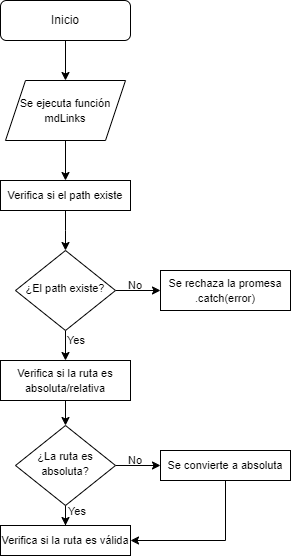

The diagram above was exported from draw.io. Its source (the exported page's mxGraphModel, read from the mxfile embedded in the PNG):
<mxGraphModel dx="1434" dy="788" grid="1" gridSize="10" guides="1" tooltips="1" connect="1" arrows="1" fold="1" page="1" pageScale="1" pageWidth="827" pageHeight="1169" math="0" shadow="0">
  <root>
    <mxCell id="WIyWlLk6GJQsqaUBKTNV-0" />
    <mxCell id="WIyWlLk6GJQsqaUBKTNV-1" parent="WIyWlLk6GJQsqaUBKTNV-0" />
    <mxCell id="_edCvJ7VjsfDpfLA-Riy-2" value="" style="edgeStyle=orthogonalEdgeStyle;rounded=0;orthogonalLoop=1;jettySize=auto;html=1;exitX=0.5;exitY=1;exitDx=0;exitDy=0;entryX=0.5;entryY=0;entryDx=0;entryDy=0;" edge="1" parent="WIyWlLk6GJQsqaUBKTNV-1" source="WIyWlLk6GJQsqaUBKTNV-3" target="_edCvJ7VjsfDpfLA-Riy-10">
      <mxGeometry relative="1" as="geometry">
        <mxPoint x="380" y="70" as="sourcePoint" />
        <mxPoint x="105" y="120" as="targetPoint" />
      </mxGeometry>
    </mxCell>
    <mxCell id="WIyWlLk6GJQsqaUBKTNV-3" value="Inicio" style="rounded=1;whiteSpace=wrap;html=1;fontSize=12;glass=0;strokeWidth=1;shadow=0;" parent="WIyWlLk6GJQsqaUBKTNV-1" vertex="1">
      <mxGeometry x="40" y="30" width="130" height="40" as="geometry" />
    </mxCell>
    <mxCell id="_edCvJ7VjsfDpfLA-Riy-5" value="" style="edgeStyle=orthogonalEdgeStyle;rounded=0;orthogonalLoop=1;jettySize=auto;html=1;exitX=0.5;exitY=1;exitDx=0;exitDy=0;" edge="1" parent="WIyWlLk6GJQsqaUBKTNV-1" source="_edCvJ7VjsfDpfLA-Riy-10" target="_edCvJ7VjsfDpfLA-Riy-4">
      <mxGeometry relative="1" as="geometry">
        <mxPoint x="105" y="200" as="sourcePoint" />
      </mxGeometry>
    </mxCell>
    <mxCell id="_edCvJ7VjsfDpfLA-Riy-8" value="" style="edgeStyle=orthogonalEdgeStyle;rounded=0;orthogonalLoop=1;jettySize=auto;html=1;" edge="1" parent="WIyWlLk6GJQsqaUBKTNV-1" source="WIyWlLk6GJQsqaUBKTNV-10" target="_edCvJ7VjsfDpfLA-Riy-7">
      <mxGeometry relative="1" as="geometry" />
    </mxCell>
    <mxCell id="_edCvJ7VjsfDpfLA-Riy-13" value="" style="edgeStyle=orthogonalEdgeStyle;rounded=0;orthogonalLoop=1;jettySize=auto;html=1;" edge="1" parent="WIyWlLk6GJQsqaUBKTNV-1" source="WIyWlLk6GJQsqaUBKTNV-10" target="_edCvJ7VjsfDpfLA-Riy-12">
      <mxGeometry relative="1" as="geometry" />
    </mxCell>
    <mxCell id="WIyWlLk6GJQsqaUBKTNV-10" value="&lt;font style=&quot;font-size: 11px;&quot;&gt;¿El path existe?&lt;/font&gt;" style="rhombus;whiteSpace=wrap;html=1;shadow=0;fontFamily=Helvetica;fontSize=12;align=center;strokeWidth=1;spacing=6;spacingTop=-4;" parent="WIyWlLk6GJQsqaUBKTNV-1" vertex="1">
      <mxGeometry x="55" y="280" width="100" height="80" as="geometry" />
    </mxCell>
    <mxCell id="_edCvJ7VjsfDpfLA-Riy-6" value="" style="edgeStyle=orthogonalEdgeStyle;rounded=0;orthogonalLoop=1;jettySize=auto;html=1;" edge="1" parent="WIyWlLk6GJQsqaUBKTNV-1" source="_edCvJ7VjsfDpfLA-Riy-4">
      <mxGeometry relative="1" as="geometry">
        <mxPoint x="105" y="280" as="targetPoint" />
      </mxGeometry>
    </mxCell>
    <mxCell id="_edCvJ7VjsfDpfLA-Riy-4" value="&lt;font style=&quot;font-size: 11px;&quot;&gt;Verifica si el path existe&lt;/font&gt;" style="rounded=0;whiteSpace=wrap;html=1;" vertex="1" parent="WIyWlLk6GJQsqaUBKTNV-1">
      <mxGeometry x="40" y="210" width="130" height="30" as="geometry" />
    </mxCell>
    <mxCell id="_edCvJ7VjsfDpfLA-Riy-7" value="&lt;font style=&quot;font-size: 11px;&quot;&gt;Se rechaza la promesa&lt;br&gt;.catch(error)&lt;br&gt;&lt;/font&gt;" style="rounded=0;whiteSpace=wrap;html=1;" vertex="1" parent="WIyWlLk6GJQsqaUBKTNV-1">
      <mxGeometry x="200" y="300" width="130" height="40" as="geometry" />
    </mxCell>
    <mxCell id="_edCvJ7VjsfDpfLA-Riy-10" value="&lt;font style=&quot;font-size: 11px;&quot;&gt;Se ejecuta función mdLinks&lt;/font&gt;" style="shape=parallelogram;perimeter=parallelogramPerimeter;whiteSpace=wrap;html=1;fixedSize=1;" vertex="1" parent="WIyWlLk6GJQsqaUBKTNV-1">
      <mxGeometry x="45" y="110" width="120" height="60" as="geometry" />
    </mxCell>
    <mxCell id="_edCvJ7VjsfDpfLA-Riy-17" value="" style="edgeStyle=orthogonalEdgeStyle;rounded=0;orthogonalLoop=1;jettySize=auto;html=1;" edge="1" parent="WIyWlLk6GJQsqaUBKTNV-1" source="_edCvJ7VjsfDpfLA-Riy-12" target="_edCvJ7VjsfDpfLA-Riy-14">
      <mxGeometry relative="1" as="geometry" />
    </mxCell>
    <mxCell id="_edCvJ7VjsfDpfLA-Riy-12" value="&lt;font style=&quot;font-size: 11px;&quot;&gt;Verifica si la ruta es absoluta/relativa&lt;/font&gt;" style="rounded=0;whiteSpace=wrap;html=1;" vertex="1" parent="WIyWlLk6GJQsqaUBKTNV-1">
      <mxGeometry x="40" y="390" width="130" height="40" as="geometry" />
    </mxCell>
    <mxCell id="_edCvJ7VjsfDpfLA-Riy-16" value="" style="edgeStyle=orthogonalEdgeStyle;rounded=0;orthogonalLoop=1;jettySize=auto;html=1;" edge="1" parent="WIyWlLk6GJQsqaUBKTNV-1" source="_edCvJ7VjsfDpfLA-Riy-14" target="_edCvJ7VjsfDpfLA-Riy-15">
      <mxGeometry relative="1" as="geometry" />
    </mxCell>
    <mxCell id="_edCvJ7VjsfDpfLA-Riy-20" value="" style="edgeStyle=orthogonalEdgeStyle;rounded=0;orthogonalLoop=1;jettySize=auto;html=1;" edge="1" parent="WIyWlLk6GJQsqaUBKTNV-1" source="_edCvJ7VjsfDpfLA-Riy-14" target="_edCvJ7VjsfDpfLA-Riy-18">
      <mxGeometry relative="1" as="geometry" />
    </mxCell>
    <mxCell id="_edCvJ7VjsfDpfLA-Riy-14" value="&lt;font style=&quot;font-size: 11px;&quot;&gt;¿La ruta es absoluta?&lt;/font&gt;" style="rhombus;whiteSpace=wrap;html=1;shadow=0;fontFamily=Helvetica;fontSize=12;align=center;strokeWidth=1;spacing=6;spacingTop=-4;" vertex="1" parent="WIyWlLk6GJQsqaUBKTNV-1">
      <mxGeometry x="55" y="455" width="100" height="80" as="geometry" />
    </mxCell>
    <mxCell id="_edCvJ7VjsfDpfLA-Riy-19" style="edgeStyle=orthogonalEdgeStyle;rounded=0;orthogonalLoop=1;jettySize=auto;html=1;entryX=1;entryY=0.5;entryDx=0;entryDy=0;exitX=0.5;exitY=1;exitDx=0;exitDy=0;" edge="1" parent="WIyWlLk6GJQsqaUBKTNV-1" source="_edCvJ7VjsfDpfLA-Riy-15" target="_edCvJ7VjsfDpfLA-Riy-18">
      <mxGeometry relative="1" as="geometry" />
    </mxCell>
    <mxCell id="_edCvJ7VjsfDpfLA-Riy-15" value="&lt;font style=&quot;font-size: 11px;&quot;&gt;Se convierte a absoluta&lt;/font&gt;" style="rounded=0;whiteSpace=wrap;html=1;" vertex="1" parent="WIyWlLk6GJQsqaUBKTNV-1">
      <mxGeometry x="200" y="480" width="130" height="30" as="geometry" />
    </mxCell>
    <mxCell id="_edCvJ7VjsfDpfLA-Riy-18" value="&lt;font style=&quot;font-size: 11px;&quot;&gt;Verifica si la ruta es válida&lt;/font&gt;" style="rounded=0;whiteSpace=wrap;html=1;" vertex="1" parent="WIyWlLk6GJQsqaUBKTNV-1">
      <mxGeometry x="40" y="555" width="130" height="30" as="geometry" />
    </mxCell>
    <mxCell id="_edCvJ7VjsfDpfLA-Riy-21" value="&lt;font style=&quot;font-size: 11px;&quot;&gt;Yes&lt;/font&gt;" style="text;html=1;strokeColor=none;fillColor=none;align=center;verticalAlign=middle;whiteSpace=wrap;rounded=0;" vertex="1" parent="WIyWlLk6GJQsqaUBKTNV-1">
      <mxGeometry x="86" y="355" width="60" height="30" as="geometry" />
    </mxCell>
    <mxCell id="_edCvJ7VjsfDpfLA-Riy-22" value="&lt;font style=&quot;font-size: 11px;&quot;&gt;Yes&lt;/font&gt;" style="text;html=1;strokeColor=none;fillColor=none;align=center;verticalAlign=middle;whiteSpace=wrap;rounded=0;" vertex="1" parent="WIyWlLk6GJQsqaUBKTNV-1">
      <mxGeometry x="87" y="526" width="60" height="30" as="geometry" />
    </mxCell>
    <mxCell id="_edCvJ7VjsfDpfLA-Riy-23" value="&lt;font style=&quot;font-size: 11px;&quot;&gt;No&lt;/font&gt;" style="text;html=1;strokeColor=none;fillColor=none;align=center;verticalAlign=middle;whiteSpace=wrap;rounded=0;" vertex="1" parent="WIyWlLk6GJQsqaUBKTNV-1">
      <mxGeometry x="145" y="475" width="60" height="30" as="geometry" />
    </mxCell>
    <mxCell id="_edCvJ7VjsfDpfLA-Riy-24" value="&lt;font style=&quot;font-size: 11px;&quot;&gt;No&lt;/font&gt;" style="text;html=1;strokeColor=none;fillColor=none;align=center;verticalAlign=middle;whiteSpace=wrap;rounded=0;" vertex="1" parent="WIyWlLk6GJQsqaUBKTNV-1">
      <mxGeometry x="145" y="300" width="60" height="30" as="geometry" />
    </mxCell>
  </root>
</mxGraphModel>